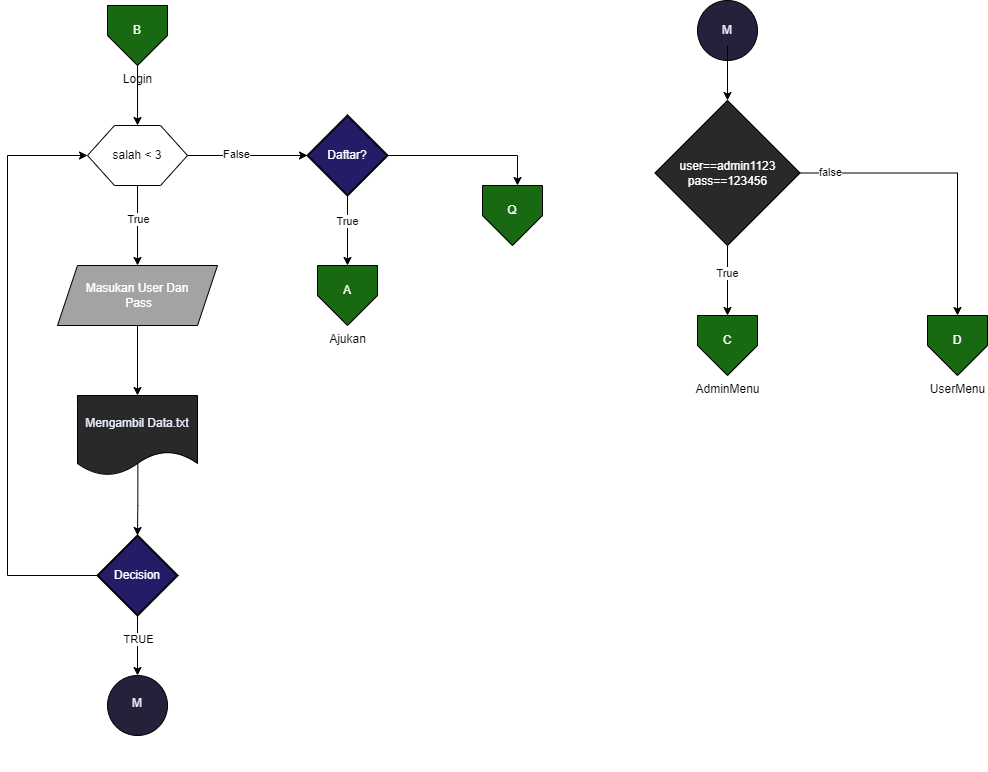

The diagram above was exported from draw.io. Its source (the exported page's mxGraphModel, read from the mxfile embedded in the PNG):
<mxGraphModel dx="2077" dy="852" grid="1" gridSize="10" guides="1" tooltips="1" connect="1" arrows="1" fold="1" page="1" pageScale="1" pageWidth="1169" pageHeight="827" math="0" shadow="0">
  <root>
    <mxCell id="0" />
    <mxCell id="1" parent="0" />
    <mxCell id="63LRza2yprDhshNtwYE1-3" value="" style="edgeStyle=orthogonalEdgeStyle;rounded=0;orthogonalLoop=1;jettySize=auto;html=1;entryX=0.5;entryY=0;entryDx=0;entryDy=0;" edge="1" parent="1" source="NpTu9FaqarrIycIVzeDP-1" target="nG4OA1URmaCuoXeDfQ7--1">
      <mxGeometry relative="1" as="geometry" />
    </mxCell>
    <UserObject label="Login" id="NpTu9FaqarrIycIVzeDP-1">
      <mxCell style="verticalLabelPosition=bottom;verticalAlign=top;html=1;shape=offPageConnector;rounded=0;size=0.5;fillColor=#196913;" vertex="1" parent="1">
        <mxGeometry x="150.01" y="60" width="60" height="60" as="geometry" />
      </mxCell>
    </UserObject>
    <mxCell id="NpTu9FaqarrIycIVzeDP-2" value="B" style="text;html=1;strokeColor=none;fillColor=none;align=center;verticalAlign=middle;whiteSpace=wrap;rounded=0;fontColor=#FFFFFF;" vertex="1" parent="1">
      <mxGeometry x="150.01" y="70" width="60" height="30" as="geometry" />
    </mxCell>
    <mxCell id="63LRza2yprDhshNtwYE1-5" value="" style="edgeStyle=orthogonalEdgeStyle;rounded=0;orthogonalLoop=1;jettySize=auto;html=1;entryX=0.5;entryY=0;entryDx=0;entryDy=0;" edge="1" parent="1" source="Tjjj2C_rBDVjbxwbQBEV-1" target="b1FT_xaJq2RtXhiBdlT4-1">
      <mxGeometry relative="1" as="geometry">
        <mxPoint x="180" y="430" as="targetPoint" />
      </mxGeometry>
    </mxCell>
    <mxCell id="Tjjj2C_rBDVjbxwbQBEV-1" value="&lt;font color=&quot;#ffffff&quot;&gt;Masukan User Dan&lt;br&gt;&amp;nbsp;Pass&lt;/font&gt;" style="shape=parallelogram;perimeter=parallelogramPerimeter;whiteSpace=wrap;html=1;fixedSize=1;shadow=0;sketch=0;fillColor=#A3A3A3;fontColor=#000000;" vertex="1" parent="1">
      <mxGeometry x="100" y="320" width="160.01" height="60" as="geometry" />
    </mxCell>
    <mxCell id="63LRza2yprDhshNtwYE1-4" value="" style="edgeStyle=orthogonalEdgeStyle;rounded=0;orthogonalLoop=1;jettySize=auto;html=1;" edge="1" parent="1" source="nG4OA1URmaCuoXeDfQ7--1" target="Tjjj2C_rBDVjbxwbQBEV-1">
      <mxGeometry relative="1" as="geometry" />
    </mxCell>
    <mxCell id="63LRza2yprDhshNtwYE1-10" value="True" style="edgeLabel;html=1;align=center;verticalAlign=middle;resizable=0;points=[];" vertex="1" connectable="0" parent="63LRza2yprDhshNtwYE1-4">
      <mxGeometry x="-0.175" relative="1" as="geometry">
        <mxPoint as="offset" />
      </mxGeometry>
    </mxCell>
    <mxCell id="63LRza2yprDhshNtwYE1-8" value="" style="edgeStyle=orthogonalEdgeStyle;rounded=0;orthogonalLoop=1;jettySize=auto;html=1;" edge="1" parent="1" source="nG4OA1URmaCuoXeDfQ7--1" target="0rpUKkEFWs-d3YCRdhk2-2">
      <mxGeometry relative="1" as="geometry" />
    </mxCell>
    <mxCell id="63LRza2yprDhshNtwYE1-9" value="False" style="edgeLabel;html=1;align=center;verticalAlign=middle;resizable=0;points=[];" vertex="1" connectable="0" parent="63LRza2yprDhshNtwYE1-8">
      <mxGeometry x="-0.201" y="2" relative="1" as="geometry">
        <mxPoint as="offset" />
      </mxGeometry>
    </mxCell>
    <mxCell id="nG4OA1URmaCuoXeDfQ7--1" value="" style="verticalLabelPosition=bottom;verticalAlign=top;html=1;shape=hexagon;perimeter=hexagonPerimeter2;arcSize=6;size=0.27;" vertex="1" parent="1">
      <mxGeometry x="130.01" y="180" width="100" height="60" as="geometry" />
    </mxCell>
    <mxCell id="nG4OA1URmaCuoXeDfQ7--2" value="salah &amp;lt; 3" style="text;html=1;strokeColor=none;fillColor=none;align=center;verticalAlign=middle;whiteSpace=wrap;rounded=0;" vertex="1" parent="1">
      <mxGeometry x="150.01" y="195" width="60" height="30" as="geometry" />
    </mxCell>
    <mxCell id="63LRza2yprDhshNtwYE1-16" value="" style="edgeStyle=orthogonalEdgeStyle;rounded=0;orthogonalLoop=1;jettySize=auto;html=1;" edge="1" parent="1" source="Ryu9mheIKiwVW_LF1h_N-1">
      <mxGeometry relative="1" as="geometry">
        <mxPoint x="180" y="730" as="targetPoint" />
      </mxGeometry>
    </mxCell>
    <mxCell id="DAHqh-KxjoOyaZCoxJ7T-1" value="&lt;font color=&quot;#050505&quot;&gt;TRUE&lt;/font&gt;" style="edgeLabel;html=1;align=center;verticalAlign=middle;resizable=0;points=[];fontColor=#EBF1FF;" vertex="1" connectable="0" parent="63LRza2yprDhshNtwYE1-16">
      <mxGeometry x="-0.1952" relative="1" as="geometry">
        <mxPoint as="offset" />
      </mxGeometry>
    </mxCell>
    <mxCell id="DAHqh-KxjoOyaZCoxJ7T-3" value="" style="edgeStyle=orthogonalEdgeStyle;rounded=0;orthogonalLoop=1;jettySize=auto;html=1;fontColor=#050505;entryX=0;entryY=0.5;entryDx=0;entryDy=0;" edge="1" parent="1" source="Ryu9mheIKiwVW_LF1h_N-1" target="nG4OA1URmaCuoXeDfQ7--1">
      <mxGeometry relative="1" as="geometry">
        <mxPoint x="120" y="210" as="targetPoint" />
        <Array as="points">
          <mxPoint x="50" y="630" />
          <mxPoint x="50" y="210" />
        </Array>
      </mxGeometry>
    </mxCell>
    <mxCell id="Ryu9mheIKiwVW_LF1h_N-1" value="&lt;font color=&quot;#ffffff&quot;&gt;Decision&lt;/font&gt;" style="rhombus;whiteSpace=wrap;html=1;strokeWidth=2;shadow=0;sketch=0;fillColor=#231C66;" vertex="1" parent="1">
      <mxGeometry x="140.01" y="590" width="80" height="80" as="geometry" />
    </mxCell>
    <mxCell id="63LRza2yprDhshNtwYE1-11" value="" style="edgeStyle=orthogonalEdgeStyle;rounded=0;orthogonalLoop=1;jettySize=auto;html=1;entryX=0.5;entryY=0;entryDx=0;entryDy=0;" edge="1" parent="1" source="0rpUKkEFWs-d3YCRdhk2-2" target="0rpUKkEFWs-d3YCRdhk2-4">
      <mxGeometry relative="1" as="geometry">
        <mxPoint x="390" y="300" as="targetPoint" />
      </mxGeometry>
    </mxCell>
    <mxCell id="63LRza2yprDhshNtwYE1-12" value="True" style="edgeLabel;html=1;align=center;verticalAlign=middle;resizable=0;points=[];" vertex="1" connectable="0" parent="63LRza2yprDhshNtwYE1-11">
      <mxGeometry x="-0.2857" y="-1" relative="1" as="geometry">
        <mxPoint as="offset" />
      </mxGeometry>
    </mxCell>
    <mxCell id="63LRza2yprDhshNtwYE1-13" value="" style="edgeStyle=orthogonalEdgeStyle;rounded=0;orthogonalLoop=1;jettySize=auto;html=1;entryX=0.583;entryY=0;entryDx=0;entryDy=0;entryPerimeter=0;" edge="1" parent="1" source="0rpUKkEFWs-d3YCRdhk2-2" target="0rpUKkEFWs-d3YCRdhk2-3">
      <mxGeometry relative="1" as="geometry">
        <mxPoint x="550" y="230" as="targetPoint" />
        <Array as="points">
          <mxPoint x="560" y="210" />
        </Array>
      </mxGeometry>
    </mxCell>
    <mxCell id="0rpUKkEFWs-d3YCRdhk2-2" value="&lt;font color=&quot;#ffffff&quot;&gt;Daftar?&lt;/font&gt;" style="rhombus;whiteSpace=wrap;html=1;strokeWidth=2;shadow=0;sketch=0;fillColor=#231C66;" vertex="1" parent="1">
      <mxGeometry x="350" y="170" width="80" height="80" as="geometry" />
    </mxCell>
    <UserObject label="" id="0rpUKkEFWs-d3YCRdhk2-3">
      <mxCell style="verticalLabelPosition=bottom;verticalAlign=top;html=1;shape=offPageConnector;rounded=0;size=0.5;fillColor=#196913;" vertex="1" parent="1">
        <mxGeometry x="525" y="240" width="60" height="60" as="geometry" />
      </mxCell>
    </UserObject>
    <UserObject label="Ajukan" id="0rpUKkEFWs-d3YCRdhk2-4">
      <mxCell style="verticalLabelPosition=bottom;verticalAlign=top;html=1;shape=offPageConnector;rounded=0;size=0.5;fillColor=#196913;" vertex="1" parent="1">
        <mxGeometry x="360" y="320" width="60" height="60" as="geometry" />
      </mxCell>
    </UserObject>
    <mxCell id="0rpUKkEFWs-d3YCRdhk2-5" value="A" style="text;html=1;strokeColor=none;fillColor=none;align=center;verticalAlign=middle;whiteSpace=wrap;rounded=0;fontColor=#FFFFFF;" vertex="1" parent="1">
      <mxGeometry x="360" y="330" width="60" height="30" as="geometry" />
    </mxCell>
    <mxCell id="0rpUKkEFWs-d3YCRdhk2-6" value="Q" style="text;html=1;strokeColor=none;fillColor=none;align=center;verticalAlign=middle;whiteSpace=wrap;rounded=0;fontColor=#FFFFFF;" vertex="1" parent="1">
      <mxGeometry x="525" y="250" width="60" height="30" as="geometry" />
    </mxCell>
    <mxCell id="63LRza2yprDhshNtwYE1-1" value="&lt;font color=&quot;#ffffff&quot;&gt;On-Page&lt;br&gt;Connector&lt;/font&gt;" style="verticalLabelPosition=bottom;verticalAlign=top;html=1;shape=mxgraph.flowchart.on-page_reference;fillColor=#26203B;" vertex="1" parent="1">
      <mxGeometry x="740" y="55" width="60" height="60" as="geometry" />
    </mxCell>
    <mxCell id="63LRza2yprDhshNtwYE1-17" value="&lt;font color=&quot;#ffffff&quot;&gt;On-Page&lt;br&gt;Connector&lt;/font&gt;" style="verticalLabelPosition=bottom;verticalAlign=top;html=1;shape=mxgraph.flowchart.on-page_reference;fillColor=#26203B;" vertex="1" parent="1">
      <mxGeometry x="150.01" y="730" width="60" height="60" as="geometry" />
    </mxCell>
    <mxCell id="DAHqh-KxjoOyaZCoxJ7T-5" value="" style="edgeStyle=orthogonalEdgeStyle;rounded=0;orthogonalLoop=1;jettySize=auto;html=1;fontColor=#050505;" edge="1" parent="1" source="63LRza2yprDhshNtwYE1-18" target="DAHqh-KxjoOyaZCoxJ7T-4">
      <mxGeometry relative="1" as="geometry" />
    </mxCell>
    <mxCell id="63LRza2yprDhshNtwYE1-18" value="M" style="text;html=1;strokeColor=none;fillColor=none;align=center;verticalAlign=middle;whiteSpace=wrap;rounded=0;fontColor=#EBF1FF;" vertex="1" parent="1">
      <mxGeometry x="740" y="70" width="60" height="30" as="geometry" />
    </mxCell>
    <mxCell id="63LRza2yprDhshNtwYE1-19" value="M" style="text;html=1;strokeColor=none;fillColor=none;align=center;verticalAlign=middle;whiteSpace=wrap;rounded=0;fontColor=#EBF1FF;" vertex="1" parent="1">
      <mxGeometry x="150.01" y="740" width="60" height="35" as="geometry" />
    </mxCell>
    <mxCell id="b1FT_xaJq2RtXhiBdlT4-2" value="" style="edgeStyle=orthogonalEdgeStyle;rounded=0;orthogonalLoop=1;jettySize=auto;html=1;fontColor=#EBF1FF;exitX=0.503;exitY=0.852;exitDx=0;exitDy=0;exitPerimeter=0;" edge="1" parent="1" source="b1FT_xaJq2RtXhiBdlT4-1" target="Ryu9mheIKiwVW_LF1h_N-1">
      <mxGeometry relative="1" as="geometry" />
    </mxCell>
    <mxCell id="b1FT_xaJq2RtXhiBdlT4-1" value="Mengambil Data.txt" style="shape=document;whiteSpace=wrap;html=1;boundedLbl=1;fontColor=#EBF1FF;fillColor=#292929;" vertex="1" parent="1">
      <mxGeometry x="120" y="450" width="120" height="80" as="geometry" />
    </mxCell>
    <mxCell id="DAHqh-KxjoOyaZCoxJ7T-9" value="" style="edgeStyle=orthogonalEdgeStyle;rounded=0;orthogonalLoop=1;jettySize=auto;html=1;fontColor=#FFFFFF;entryX=0.5;entryY=0;entryDx=0;entryDy=0;" edge="1" parent="1" source="DAHqh-KxjoOyaZCoxJ7T-4" target="DAHqh-KxjoOyaZCoxJ7T-7">
      <mxGeometry relative="1" as="geometry">
        <mxPoint x="770" y="330" as="targetPoint" />
      </mxGeometry>
    </mxCell>
    <mxCell id="DAHqh-KxjoOyaZCoxJ7T-14" value="&lt;font color=&quot;#050505&quot;&gt;True&lt;/font&gt;" style="edgeLabel;html=1;align=center;verticalAlign=middle;resizable=0;points=[];fontColor=#FFFFFF;" vertex="1" connectable="0" parent="DAHqh-KxjoOyaZCoxJ7T-9">
      <mxGeometry x="-0.2593" y="-1" relative="1" as="geometry">
        <mxPoint as="offset" />
      </mxGeometry>
    </mxCell>
    <mxCell id="DAHqh-KxjoOyaZCoxJ7T-13" value="" style="edgeStyle=orthogonalEdgeStyle;rounded=0;orthogonalLoop=1;jettySize=auto;html=1;fontColor=#FFFFFF;entryX=0.5;entryY=0;entryDx=0;entryDy=0;" edge="1" parent="1" source="DAHqh-KxjoOyaZCoxJ7T-4" target="DAHqh-KxjoOyaZCoxJ7T-10">
      <mxGeometry relative="1" as="geometry">
        <mxPoint x="1010" y="228" as="targetPoint" />
        <Array as="points">
          <mxPoint x="1000" y="228" />
        </Array>
      </mxGeometry>
    </mxCell>
    <mxCell id="DAHqh-KxjoOyaZCoxJ7T-15" value="false" style="edgeLabel;html=1;align=center;verticalAlign=middle;resizable=0;points=[];fontColor=#050505;" vertex="1" connectable="0" parent="DAHqh-KxjoOyaZCoxJ7T-13">
      <mxGeometry x="-0.8033" y="1" relative="1" as="geometry">
        <mxPoint as="offset" />
      </mxGeometry>
    </mxCell>
    <mxCell id="DAHqh-KxjoOyaZCoxJ7T-4" value="&lt;font color=&quot;#ffffff&quot;&gt;user==admin1123&lt;br&gt;pass==123456&lt;br&gt;&lt;/font&gt;" style="rhombus;whiteSpace=wrap;html=1;fontColor=#050505;fillColor=#292929;" vertex="1" parent="1">
      <mxGeometry x="697.5" y="155" width="145" height="145" as="geometry" />
    </mxCell>
    <UserObject label="AdminMenu" id="DAHqh-KxjoOyaZCoxJ7T-7">
      <mxCell style="verticalLabelPosition=bottom;verticalAlign=top;html=1;shape=offPageConnector;rounded=0;size=0.5;fillColor=#196913;" vertex="1" parent="1">
        <mxGeometry x="740" y="370" width="60" height="60" as="geometry" />
      </mxCell>
    </UserObject>
    <mxCell id="DAHqh-KxjoOyaZCoxJ7T-8" value="C" style="text;html=1;strokeColor=none;fillColor=none;align=center;verticalAlign=middle;whiteSpace=wrap;rounded=0;fontColor=#FFFFFF;" vertex="1" parent="1">
      <mxGeometry x="740" y="380" width="60" height="30" as="geometry" />
    </mxCell>
    <UserObject label="UserMenu" id="DAHqh-KxjoOyaZCoxJ7T-10">
      <mxCell style="verticalLabelPosition=bottom;verticalAlign=top;html=1;shape=offPageConnector;rounded=0;size=0.5;fillColor=#196913;" vertex="1" parent="1">
        <mxGeometry x="970" y="370" width="60" height="60" as="geometry" />
      </mxCell>
    </UserObject>
    <mxCell id="DAHqh-KxjoOyaZCoxJ7T-11" value="D" style="text;html=1;strokeColor=none;fillColor=none;align=center;verticalAlign=middle;whiteSpace=wrap;rounded=0;fontColor=#FFFFFF;" vertex="1" parent="1">
      <mxGeometry x="970" y="380" width="60" height="30" as="geometry" />
    </mxCell>
  </root>
</mxGraphModel>